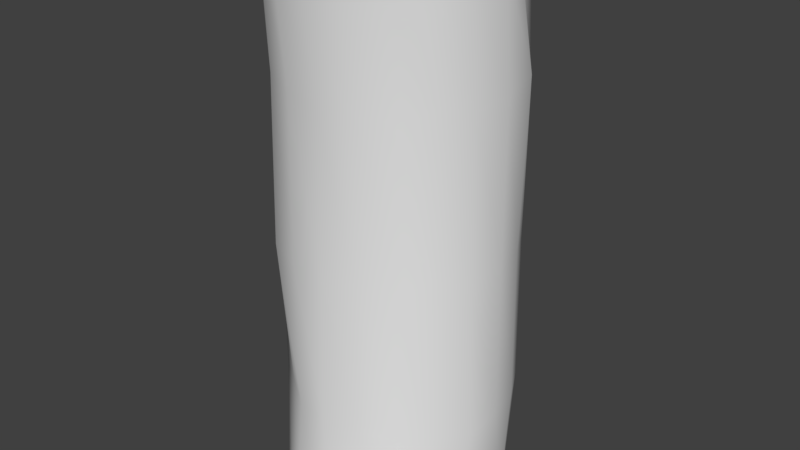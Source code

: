 # Source: Log.blend  (saved by Blender 2.79.0; exported with 4.5.12 LTS)
import bpy
from mathutils import Matrix  # noqa: F401  (used for matrix-valued properties, if any)

bpy.ops.wm.read_factory_settings(use_empty=True)
scene = bpy.context.scene
scene.name = 'Scene'

# ---- collections
col_collection_1 = bpy.data.collections.new('Collection 1'); scene.collection.children.link(col_collection_1)

# ---- materials (node trees are filled in below, after node groups)
mat_log = bpy.data.materials.new('Log')
mat_log.alpha_threshold = 0.0
mat_log.roughness = 0.5

# ---- node groups
ng_auto_smooth = bpy.data.node_groups.new('Auto Smooth', 'GeometryNodeTree')
_s = ng_auto_smooth.interface.new_socket(name='Geometry', in_out='OUTPUT', socket_type='NodeSocketGeometry')
_s = ng_auto_smooth.interface.new_socket(name='Geometry', in_out='INPUT', socket_type='NodeSocketGeometry')
_s = ng_auto_smooth.interface.new_socket(name='Angle', in_out='INPUT', socket_type='NodeSocketFloat')
_s.subtype = 'ANGLE'
_s.min_value = 0.0
_s.max_value = 3.142
ng_auto_smooth.is_modifier = True
_N = ng_auto_smooth.nodes; _L = ng_auto_smooth.links
n0 = _N.new('NodeGroupOutput'); n0.name = 'Group Output'; n0.location = (480, -100)
n1 = _N.new('NodeGroupInput'); n1.name = 'Group Input'; n1.location = (-420, -300)
n2 = _N.new('NodeGroupInput'); n2.name = 'Group Input.001'; n2.location = (-60, -100)
n3 = _N.new('GeometryNodeSetShadeSmooth'); n3.name = 'Set Shade Smooth'; n3.location = (120, -100)
n3.domain = 'EDGE'
n4 = _N.new('GeometryNodeSetShadeSmooth'); n4.name = 'Set Shade Smooth.001'; n4.location = (300, -100)
n5 = _N.new('GeometryNodeInputMeshEdgeAngle'); n5.name = 'Edge Angle'; n5.location = (-420, -220)
n6 = _N.new('GeometryNodeInputEdgeSmooth'); n6.name = 'Is Edge Smooth'; n6.location = (-60, -160)
n7 = _N.new('GeometryNodeInputShadeSmooth'); n7.name = 'Is Face Smooth'; n7.location = (-240, -340)
n8 = _N.new('FunctionNodeBooleanMath'); n8.name = 'Boolean Math'; n8.location = (-60, -220)
n9 = _N.new('FunctionNodeCompare'); n9.name = 'Compare'; n9.location = (-240, -180)
n9.operation = 'LESS_EQUAL'
_L.new(n5.outputs[0], n9.inputs[0])
_L.new(n4.outputs[0], n0.inputs[0])
_L.new(n1.outputs[1], n9.inputs[1])
_L.new(n9.outputs[0], n8.inputs[0])
_L.new(n7.outputs[0], n8.inputs[1])
_L.new(n2.outputs[0], n3.inputs[0])
_L.new(n6.outputs[0], n3.inputs[1])
_L.new(n3.outputs[0], n4.inputs[0])
_L.new(n8.outputs[0], n3.inputs[2])
n0.is_active_output = True

# ---- material node trees
mat_log.use_nodes = True; mat_log.node_tree.nodes.clear()
_N = mat_log.node_tree.nodes; _L = mat_log.node_tree.links
n0 = _N.new('ShaderNodeOutputMaterial'); n0.name = 'Material Output'; n0.location = (300, 300)
n1 = _N.new('ShaderNodeBsdfDiffuse'); n1.name = 'Diffuse BSDF'; n1.location = (10, 300)
_L.new(n1.outputs[0], n0.inputs[0])
n0.is_active_output = True

# ---- world
world_world = bpy.data.worlds.new('World'); scene.world = world_world
world_world.color = (0.05088, 0.05088, 0.05088)
world_world.use_sun_shadow = False
world_world.sun_shadow_jitter_overblur = 0.0
world_world.cycles.sampling_method = 'MANUAL'

# ---- meshes
me_log = bpy.data.meshes.new('Log')
me_log.from_pydata([(-0.0003171, 0.05748, -0.1417), (-2.017e-05, 0.05624, 0.1422), (0.01851, 0.05407, -0.1409), (0.01829, 0.0521, 0.1383), (0.03453, 0.04392, -0.1369), (0.03494, 0.04444, 0.1405), (0.04823, 0.03155, -0.1391), (0.04814, 0.03156, 0.1418), (0.05711, 0.01516, -0.1403), (0.05524, 0.01449, 0.1365), (0.05844, -0.003366, -0.1365), (0.05982, -0.003438, 0.1423), (0.05694, -0.02196, -0.1398), (0.05652, -0.02175, 0.1411), (0.0465, -0.03671, -0.1339), (0.04754, -0.03784, 0.1393), (0.03571, -0.05311, -0.1424), (0.03443, -0.05053, 0.1384), (0.01851, -0.06116, -0.1411), (0.01862, -0.06187, 0.1469), (0.0001783, -0.06168, -0.1366), (-9.693e-05, -0.0632, 0.1425), (-0.01888, -0.06094, -0.1406), (-0.01845, -0.05997, 0.1417), (-0.03329, -0.04971, -0.1349), (-0.03451, -0.05112, 0.1401), (-0.0476, -0.03804, -0.1378), (-0.04884, -0.03884, 0.1437), (-0.05601, -0.02162, -0.1379), (-0.05721, -0.02201, 0.1432), (-0.05838, -0.003383, -0.1369), (-0.06141, -0.003513, 0.1462), (-0.0544, 0.01447, -0.1354), (-0.05394, 0.01437, 0.1352), (-0.04854, 0.03173, -0.1396), (-0.04775, 0.03131, 0.1406), (-0.0347, 0.0444, -0.1381), (-0.03466, 0.04432, 0.1404), (-0.01695, 0.05056, -0.1334), (-0.01873, 0.05378, 0.1436), (-8.915e-05, 0.06198, -0.08312), (0.0001251, 0.06229, -0.002948), (0.0001835, 0.06091, 0.0823), (0.01821, 0.05747, 0.08141), (0.0189, 0.06473, -0.0007118), (0.01832, 0.05821, -0.08226), (0.03422, 0.04864, 0.08011), (0.03513, 0.05161, -0.002671), (0.03576, 0.05156, -0.08448), (0.04773, 0.03676, 0.08279), (0.04747, 0.03746, -0.003221), (0.04862, 0.03732, -0.08342), (0.05852, 0.0214, 0.08829), (0.05588, 0.02128, -0.003007), (0.05744, 0.02071, -0.08375), (0.06007, 0.002159, 0.08435), (0.05937, 0.003214, -0.002809), (0.06087, 0.002029, -0.08421), (0.05519, -0.01577, 0.08026), (0.0559, -0.01496, -0.002898), (0.05962, -0.01754, -0.08641), (0.04821, -0.03297, 0.08416), (0.04761, -0.03126, -0.003136), (0.04875, -0.03354, -0.0836), (0.03404, -0.04424, 0.07945), (0.03522, -0.04531, -0.002566), (0.03554, -0.0473, -0.08402), (0.01814, -0.05276, 0.08026), (0.01839, -0.053, -0.002958), (0.01809, -0.05247, -0.08035), (0.0003462, -0.05592, 0.08077), (-0.0001824, -0.05668, -0.002363), (-5.093e-06, -0.05826, -0.08361), (-0.01844, -0.05455, 0.08384), (-0.01939, -0.05496, -0.001812), (-0.01859, -0.05512, -0.08328), (-0.03624, -0.04722, 0.08661), (-0.03829, -0.04801, -0.0009366), (-0.03359, -0.04483, -0.08102), (-0.04761, -0.0326, 0.0827), (-0.05014, -0.03274, -0.001744), (-0.04924, -0.03358, -0.0835), (-0.05581, -0.01606, 0.08241), (-0.05546, -0.01492, -0.003097), (-0.05683, -0.0165, -0.08308), (-0.05978, 0.002137, 0.08409), (-0.06058, 0.003293, -0.002547), (-0.06152, 0.002031, -0.08431), (-0.05673, 0.02057, 0.08388), (-0.05886, 0.02235, -0.001959), (-0.05584, 0.02013, -0.08207), (-0.04772, 0.03684, 0.08289), (-0.04725, 0.03761, -0.003022), (-0.04714, 0.03637, -0.08193), (-0.0354, 0.05067, 0.08463), (-0.03287, 0.049, -0.00374), (-0.0366, 0.05181, -0.08448), (-0.01735, 0.05673, 0.07991), (-0.01816, 0.05937, -0.002885), (-0.0197, 0.06107, -0.08501), (-9.699e-06, -0.003418, -0.1382), (8.145e-05, -0.003422, 0.1413)], [], [(42, 1, 3, 43), (43, 3, 5, 46), (46, 5, 7, 49), (49, 7, 9, 52), (52, 9, 11, 55), (55, 11, 13, 58), (58, 13, 15, 61), (61, 15, 17, 64), (64, 17, 19, 67), (67, 19, 21, 70), (70, 21, 23, 73), (73, 23, 25, 76), (76, 25, 27, 79), (79, 27, 29, 82), (82, 29, 31, 85), (85, 31, 33, 88), (88, 33, 35, 91), (91, 35, 37, 94), (22, 24, 100), (94, 37, 39, 97), (97, 39, 1, 42), (12, 14, 100), (38, 99, 40, 0), (99, 98, 41, 40), (98, 97, 42, 41), (36, 96, 99, 38), (96, 95, 98, 99), (95, 94, 97, 98), (34, 93, 96, 36), (93, 92, 95, 96), (92, 91, 94, 95), (32, 90, 93, 34), (90, 89, 92, 93), (89, 88, 91, 92), (30, 87, 90, 32), (87, 86, 89, 90), (86, 85, 88, 89), (28, 84, 87, 30), (84, 83, 86, 87), (83, 82, 85, 86), (26, 81, 84, 28), (81, 80, 83, 84), (80, 79, 82, 83), (24, 78, 81, 26), (78, 77, 80, 81), (77, 76, 79, 80), (22, 75, 78, 24), (75, 74, 77, 78), (74, 73, 76, 77), (20, 72, 75, 22), (72, 71, 74, 75), (71, 70, 73, 74), (18, 69, 72, 20), (69, 68, 71, 72), (68, 67, 70, 71), (16, 66, 69, 18), (66, 65, 68, 69), (65, 64, 67, 68), (14, 63, 66, 16), (63, 62, 65, 66), (62, 61, 64, 65), (12, 60, 63, 14), (60, 59, 62, 63), (59, 58, 61, 62), (10, 57, 60, 12), (57, 56, 59, 60), (56, 55, 58, 59), (8, 54, 57, 10), (54, 53, 56, 57), (53, 52, 55, 56), (6, 51, 54, 8), (51, 50, 53, 54), (50, 49, 52, 53), (4, 48, 51, 6), (48, 47, 50, 51), (47, 46, 49, 50), (2, 45, 48, 4), (45, 44, 47, 48), (44, 43, 46, 47), (0, 40, 45, 2), (40, 41, 44, 45), (41, 42, 43, 44), (32, 34, 100), (8, 10, 100), (18, 20, 100), (28, 30, 100), (38, 0, 100), (4, 6, 100), (14, 16, 100), (0, 2, 100), (24, 26, 100), (34, 36, 100), (10, 12, 100), (20, 22, 100), (30, 32, 100), (6, 8, 100), (16, 18, 100), (26, 28, 100), (36, 38, 100), (2, 4, 100), (39, 37, 101), (5, 3, 101), (15, 13, 101), (25, 23, 101), (35, 33, 101), (11, 9, 101), (21, 19, 101), (31, 29, 101), (1, 39, 101), (7, 5, 101), (17, 15, 101), (3, 1, 101), (27, 25, 101), (37, 35, 101), (13, 11, 101), (23, 21, 101), (33, 31, 101), (9, 7, 101), (19, 17, 101), (29, 27, 101)])
me_log.polygons.foreach_set('use_smooth', [True] * 120)
_uv = me_log.uv_layers.new(name='UVMap')
_uv.uv.foreach_set('vector', [0.5455, 0.5442, 0.5457, 0.6882, 0.4998, 0.6795, 0.5018, 0.5422, 0.5018, 0.5422, 0.4998, 0.6795, 0.4552, 0.6858, 0.4582, 0.5401, 0.4582, 0.5401, 0.4552, 0.6858, 0.4102, 0.6903, 0.4157, 0.5478, 0.4157, 0.5478, 0.4102, 0.6903, 0.364, 0.6797, 0.3714, 0.5622, 0.3714, 0.5622, 0.364, 0.6797, 0.3198, 0.6962, 0.3247, 0.5551, 0.3247, 0.5551, 0.3198, 0.6962, 0.2744, 0.6961, 0.2792, 0.5469, 0.2792, 0.5469, 0.2744, 0.6961, 0.2295, 0.6939, 0.2339, 0.5581, 0.2339, 0.5581, 0.2295, 0.6939, 0.1852, 0.6936, 0.1888, 0.5473, 0.1888, 0.5473, 0.1852, 0.6936, 0.1389, 0.7163, 0.1438, 0.5499, 0.1438, 0.5499, 0.1389, 0.7163, 0.09359, 0.7045, 0.09858, 0.5511, 0.09858, 0.5511, 0.09359, 0.7045, 0.04866, 0.7007, 0.05164, 0.5583, 0.05164, 0.5583, 0.04866, 0.7007, 0.004606, 0.6942, 0.004209, 0.5639, 0.8993, 0.5631, 0.9087, 0.6925, 0.8631, 0.701, 0.8547, 0.5528, 0.8547, 0.5528, 0.8631, 0.701, 0.8177, 0.6989, 0.8101, 0.5512, 0.8101, 0.5512, 0.8177, 0.6989, 0.7717, 0.7044, 0.7651, 0.5538, 0.7651, 0.5538, 0.7717, 0.7044, 0.7263, 0.6756, 0.7205, 0.5514, 0.7205, 0.5514, 0.7263, 0.6756, 0.682, 0.6866, 0.6764, 0.548, 0.6764, 0.548, 0.682, 0.6866, 0.6372, 0.685, 0.6326, 0.5509, 0.5598, 0.8134, 0.5581, 0.8594, 0.4209, 0.8569, 0.6326, 0.5509, 0.6372, 0.685, 0.5916, 0.6918, 0.588, 0.5392, 0.588, 0.5392, 0.5916, 0.6918, 0.5457, 0.6882, 0.5455, 0.5442, 0.3691, 0.7225, 0.4147, 0.7192, 0.4209, 0.8569, 0.5938, 0.03844, 0.5922, 0.1556, 0.547, 0.1588, 0.5495, 0.01903, 0.5922, 0.1556, 0.5909, 0.345, 0.5479, 0.3449, 0.547, 0.1588, 0.5909, 0.345, 0.588, 0.5392, 0.5455, 0.5442, 0.5479, 0.3449, 0.6403, 0.02784, 0.6361, 0.1553, 0.5922, 0.1556, 0.5938, 0.03844, 0.6361, 0.1553, 0.6332, 0.3433, 0.5909, 0.345, 0.5922, 0.1556, 0.6332, 0.3433, 0.6326, 0.5509, 0.588, 0.5392, 0.5909, 0.345, 0.6856, 0.02306, 0.6793, 0.1604, 0.6361, 0.1553, 0.6403, 0.02784, 0.6793, 0.1604, 0.6762, 0.3453, 0.6332, 0.3433, 0.6361, 0.1553, 0.6762, 0.3453, 0.6764, 0.548, 0.6326, 0.5509, 0.6332, 0.3433, 0.7301, 0.03159, 0.7224, 0.1594, 0.6793, 0.1604, 0.6856, 0.02306, 0.7224, 0.1594, 0.7212, 0.3484, 0.6762, 0.3453, 0.6793, 0.1604, 0.7212, 0.3484, 0.7205, 0.5514, 0.6764, 0.548, 0.6762, 0.3453, 0.7747, 0.02669, 0.7669, 0.1533, 0.7224, 0.1594, 0.7301, 0.03159, 0.7669, 0.1533, 0.7665, 0.347, 0.7212, 0.3484, 0.7224, 0.1594, 0.7665, 0.347, 0.7651, 0.5538, 0.7205, 0.5514, 0.7212, 0.3484, 0.8192, 0.02249, 0.8123, 0.1548, 0.7669, 0.1533, 0.7747, 0.02669, 0.8123, 0.1548, 0.8114, 0.3459, 0.7665, 0.347, 0.7669, 0.1533, 0.8114, 0.3459, 0.8101, 0.5512, 0.7651, 0.5538, 0.7665, 0.347, 0.8638, 0.02103, 0.8571, 0.1528, 0.8123, 0.1548, 0.8192, 0.02249, 0.8571, 0.1528, 0.8559, 0.3493, 0.8114, 0.3459, 0.8123, 0.1548, 0.8559, 0.3493, 0.8547, 0.5528, 0.8101, 0.5512, 0.8114, 0.3459, 0.9087, 0.02711, 0.9038, 0.158, 0.8571, 0.1528, 0.8638, 0.02103, 0.9038, 0.158, 0.9023, 0.3518, 0.8559, 0.3493, 0.8571, 0.1528, 0.9023, 0.3518, 0.8993, 0.5631, 0.8547, 0.5528, 0.8559, 0.3493, 0.04732, 0.005158, 0.04834, 0.1465, 0.003986, 0.1538, 0.004067, 0.02196, 0.04834, 0.1465, 0.0493, 0.3469, 0.000137, 0.3496, 0.003986, 0.1538, 0.0493, 0.3469, 0.05164, 0.5583, 0.004209, 0.5639, 0.000137, 0.3496, 0.09363, 0.0145, 0.09489, 0.1449, 0.04834, 0.1465, 0.04732, 0.005158, 0.09489, 0.1449, 0.09645, 0.3452, 0.0493, 0.3469, 0.04834, 0.1465, 0.09645, 0.3452, 0.09858, 0.5511, 0.05164, 0.5583, 0.0493, 0.3469, 0.138, 0.002326, 0.1419, 0.1532, 0.09489, 0.1449, 0.09363, 0.0145, 0.1419, 0.1532, 0.1429, 0.3435, 0.09645, 0.3452, 0.09489, 0.1449, 0.1429, 0.3435, 0.1438, 0.5499, 0.09858, 0.5511, 0.09645, 0.3452, 0.1842, 0.000137, 0.1867, 0.1441, 0.1419, 0.1532, 0.138, 0.002326, 0.1867, 0.1441, 0.1883, 0.3442, 0.1429, 0.3435, 0.1419, 0.1532, 0.1883, 0.3442, 0.1888, 0.5473, 0.1438, 0.5499, 0.1429, 0.3435, 0.2305, 0.02381, 0.2333, 0.1464, 0.1867, 0.1441, 0.1842, 0.000137, 0.2333, 0.1464, 0.2342, 0.3428, 0.1883, 0.3442, 0.1867, 0.1441, 0.2342, 0.3428, 0.2339, 0.5581, 0.1888, 0.5473, 0.1883, 0.3442, 0.2754, 0.01202, 0.28, 0.1413, 0.2333, 0.1464, 0.2305, 0.02381, 0.28, 0.1413, 0.279, 0.3436, 0.2342, 0.3428, 0.2333, 0.1464, 0.279, 0.3436, 0.2792, 0.5469, 0.2339, 0.5581, 0.2342, 0.3428, 0.3206, 0.02249, 0.3265, 0.1486, 0.28, 0.1413, 0.2754, 0.01202, 0.3265, 0.1486, 0.324, 0.344, 0.279, 0.3436, 0.28, 0.1413, 0.324, 0.344, 0.3247, 0.5551, 0.2792, 0.5469, 0.279, 0.3436, 0.3664, 0.01577, 0.3713, 0.1518, 0.3265, 0.1486, 0.3206, 0.02249, 0.3713, 0.1518, 0.3683, 0.3436, 0.324, 0.344, 0.3265, 0.1486, 0.3683, 0.3436, 0.3714, 0.5622, 0.3247, 0.5551, 0.324, 0.344, 0.4117, 0.02101, 0.4153, 0.1547, 0.3713, 0.1518, 0.3664, 0.01577, 0.4153, 0.1547, 0.4118, 0.3432, 0.3683, 0.3436, 0.3713, 0.1518, 0.4118, 0.3432, 0.4157, 0.5478, 0.3714, 0.5622, 0.3683, 0.3436, 0.4566, 0.02815, 0.46, 0.1542, 0.4153, 0.1547, 0.4117, 0.02101, 0.46, 0.1542, 0.4561, 0.3445, 0.4118, 0.3432, 0.4153, 0.1547, 0.4561, 0.3445, 0.4582, 0.5401, 0.4157, 0.5478, 0.4118, 0.3432, 0.5028, 0.02005, 0.5033, 0.1602, 0.46, 0.1542, 0.4566, 0.02815, 0.5033, 0.1602, 0.5042, 0.3498, 0.4561, 0.3445, 0.46, 0.1542, 0.5042, 0.3498, 0.5018, 0.5422, 0.4582, 0.5401, 0.4561, 0.3445, 0.5495, 0.01903, 0.547, 0.1588, 0.5033, 0.1602, 0.5028, 0.02005, 0.547, 0.1588, 0.5479, 0.3449, 0.5042, 0.3498, 0.5033, 0.1602, 0.5479, 0.3449, 0.5455, 0.5442, 0.5018, 0.5422, 0.5042, 0.3498, 0.479, 0.9817, 0.4379, 0.9999, 0.4209, 0.8569, 0.2987, 0.7798, 0.3316, 0.7483, 0.4209, 0.8569, 0.5061, 0.7385, 0.534, 0.7743, 0.4209, 0.8569, 0.5449, 0.9249, 0.5169, 0.9591, 0.4209, 0.8569, 0.3517, 0.9744, 0.3095, 0.9522, 0.4209, 0.8569, 0.2803, 0.8662, 0.2821, 0.8215, 0.4209, 0.8569, 0.4147, 0.7192, 0.466, 0.7165, 0.4209, 0.8569, 0.3095, 0.9522, 0.2866, 0.9123, 0.4209, 0.8569, 0.5569, 0.8383, 0.5598, 0.8831, 0.4209, 0.8569, 0.4379, 0.9999, 0.3929, 0.996, 0.4209, 0.8569, 0.3316, 0.7483, 0.3691, 0.7225, 0.4209, 0.8569, 0.534, 0.7743, 0.5598, 0.8134, 0.4209, 0.8569, 0.5169, 0.9591, 0.479, 0.9817, 0.4209, 0.8569, 0.2821, 0.8215, 0.2987, 0.7798, 0.4209, 0.8569, 0.466, 0.7165, 0.5061, 0.7385, 0.4209, 0.8569, 0.5598, 0.8831, 0.5449, 0.9249, 0.4209, 0.8569, 0.3929, 0.996, 0.3517, 0.9744, 0.4209, 0.8569, 0.2866, 0.9123, 0.2803, 0.8662, 0.4209, 0.8569, 0.2282, 0.7403, 0.2579, 0.7743, 0.1426, 0.8571, 0.09725, 0.7223, 0.1412, 0.7165, 0.1426, 0.8571, 0.01036, 0.9058, 0.000137, 0.8626, 0.1426, 0.8571, 0.1966, 0.988, 0.1539, 0.9997, 0.1426, 0.8571, 0.2779, 0.8139, 0.2801, 0.8591, 0.1426, 0.8571, 0.004506, 0.818, 0.02764, 0.7775, 0.1426, 0.8571, 0.1092, 0.9968, 0.06497, 0.9831, 0.1426, 0.8571, 0.2801, 0.9127, 0.2534, 0.9503, 0.1426, 0.8571, 0.1871, 0.7208, 0.2282, 0.7403, 0.1426, 0.8571, 0.05761, 0.7423, 0.09725, 0.7223, 0.1426, 0.8571, 0.03236, 0.9438, 0.01036, 0.9058, 0.1426, 0.8571, 0.1412, 0.7165, 0.1871, 0.7208, 0.1426, 0.8571, 0.2196, 0.9803, 0.1758, 0.9948, 0.1426, 0.8571, 0.2579, 0.7743, 0.2779, 0.8139, 0.1426, 0.8571, 0.000137, 0.8626, 0.004506, 0.818, 0.1426, 0.8571, 0.1539, 0.9997, 0.1092, 0.9968, 0.1426, 0.8571, 0.2801, 0.8591, 0.2801, 0.9127, 0.1426, 0.8571, 0.02764, 0.7775, 0.05761, 0.7423, 0.1426, 0.8571, 0.06497, 0.9831, 0.03236, 0.9438, 0.1426, 0.8571, 0.2534, 0.9503, 0.2196, 0.9803, 0.1426, 0.8571])
me_log.materials.append(mat_log)
me_log.use_remesh_preserve_volume = False
me_log.use_remesh_preserve_attributes = False
me_log.use_mirror_vertex_groups = False
me_log.update()

# ---- objects
ob_log = bpy.data.objects.new('Log', me_log)

# ---- transforms, parenting, visibility, modifiers, constraints
ob_log.location = (0.0, 0.0, 0.0)
ob_log.lineart.crease_threshold = 0.0
_m = ob_log.modifiers.new('Auto Smooth', 'NODES')
_m.node_group = ng_auto_smooth
_gi = [s.identifier for s in ng_auto_smooth.interface.items_tree if s.item_type == 'SOCKET' and s.in_out == 'INPUT']
_m[_gi[1]] = 1.206  # Angle

# ---- collection membership
col_collection_1.objects.link(ob_log)

# ---- scene / render settings (as saved in the file)
scene.frame_start = 1; scene.frame_end = 250; scene.frame_set(1)
scene.render.engine = 'CYCLES'
scene.render.resolution_percentage = 50
scene.render.dither_intensity = 0.0
scene.cycles.use_denoising = False
scene.cycles.samples = 128
scene.cycles.sampling_pattern = 'TABULATED_SOBOL'
scene.cycles.use_adaptive_sampling = False
scene.cycles.use_light_tree = False
scene.cycles.blur_glossy = 0.0
scene.cycles.sample_clamp_indirect = 0.0
scene.view_settings.view_transform = 'Standard'
bpy.context.view_layer.update()

# ---- added for rendering (the .blend has no active camera and no usable light): camera, sun
cam_auto = bpy.data.cameras.new('AutoCamera')
cam_auto.lens = 50.0
cam_auto.sensor_width = 36.0
cam_auto.clip_end = 1000.0
ob_auto_camera = bpy.data.objects.new('AutoCamera', cam_auto)
scene.collection.objects.link(ob_auto_camera)
ob_auto_camera.location = (0.313497, -0.375816, 0.253293)
ob_auto_camera.rotation_euler = (1.09748, -7.21219e-08, 0.694738)
scene.camera = ob_auto_camera
light_auto_sun = bpy.data.lights.new('AutoSun', 'SUN')
light_auto_sun.energy = 3.0
light_auto_sun.angle = 0.0523599
ob_auto_sun = bpy.data.objects.new('AutoSun', light_auto_sun)
scene.collection.objects.link(ob_auto_sun)
ob_auto_sun.rotation_euler = (0.872665, 0.174533, 0.523599)
bpy.context.view_layer.update()

